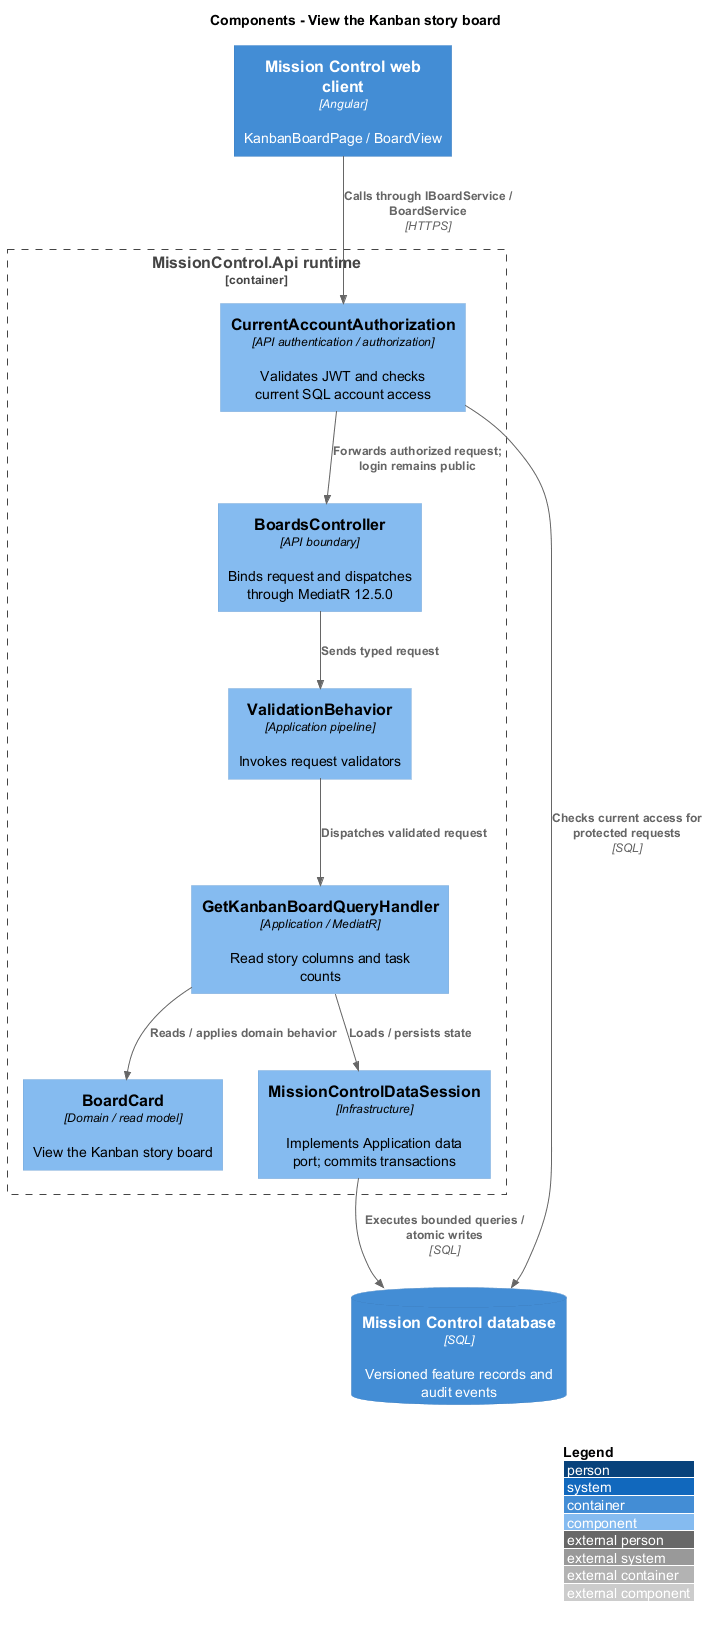

The diagram above was rendered by PlantUML. Its source (embedded in the PNG):
@startuml
!include <C4/C4_Component>
LAYOUT_WITH_LEGEND()
title Components - View the Kanban story board
Container(web, "Mission Control web client", "Angular", "KanbanBoardPage / BoardView")
ContainerDb(db, "Mission Control database", "SQL", "Versioned feature records and audit events")
Container_Boundary(api, "MissionControl.Api runtime") {
  Component(ctrl, "BoardsController", "API boundary", "Binds request and dispatches through MediatR 12.5.0")
  Component(access, "CurrentAccountAuthorization", "API authentication / authorization", "Validates JWT and checks current SQL account access")
  Component(validation, "ValidationBehavior", "Application pipeline", "Invokes request validators")
  Component(entity, "BoardCard", "Domain / read model", "View the Kanban story board")
  Component(store, "MissionControlDataSession", "Infrastructure", "Implements Application data port; commits transactions")
Rel(web, access, "Calls through IBoardService / BoardService", "HTTPS")
Rel(access, db, "Checks current access for protected requests", "SQL")
Rel(access, ctrl, "Forwards authorized request; login remains public")
Rel(ctrl, validation, "Sends typed request")
Component(h0, "GetKanbanBoardQueryHandler", "Application / MediatR", "Read story columns and task counts")
Rel(validation, h0, "Dispatches validated request")
Rel(h0, entity, "Reads / applies domain behavior")
Rel(h0, store, "Loads / persists state")
}
Rel(store, db, "Executes bounded queries / atomic writes", "SQL")
@enduml